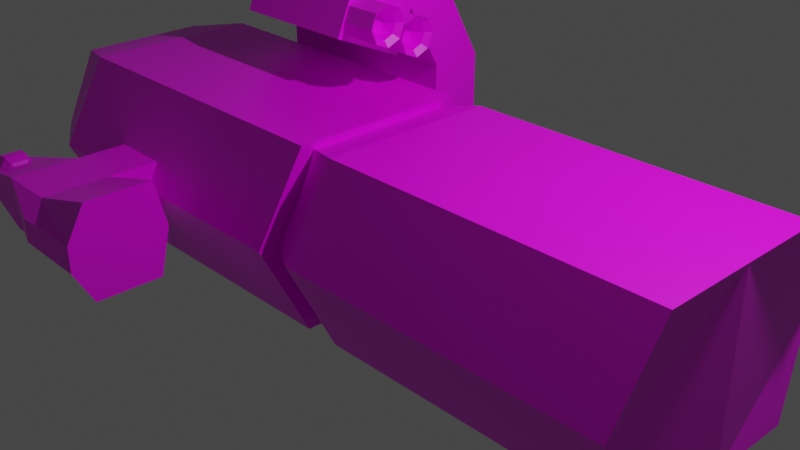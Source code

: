 # Source: provider.blend  (saved by Blender 2.80.75; exported with 4.5.12 LTS)
import bpy
from mathutils import Matrix  # noqa: F401  (used for matrix-valued properties, if any)

bpy.ops.wm.read_factory_settings(use_empty=True)
scene = bpy.context.scene
scene.name = 'Scene'

# ---- collections
col_collection = bpy.data.collections.new('Collection'); scene.collection.children.link(col_collection)

# ---- images (referenced by path relative to the original .blend; pixels are not part of the script)
import os
ASSET_DIR = os.environ.get("B2B_ASSET_DIR", "")  # directory of the original .blend (textures are referenced by path, not embedded)
HERE = os.path.dirname(os.path.abspath(__file__))  # packed textures are extracted next to this script under _unpacked/

def load_image(name, relpath, width, height, colorspace="sRGB"):
    """Load a texture the original file referenced (path relative to the .blend, or extracted next to this script)."""
    p = next((c for c in (os.path.join(HERE, relpath), os.path.join(ASSET_DIR, relpath)) if relpath and os.path.exists(c)), "")
    if p:
        img = bpy.data.images.load(p, check_existing=True)
        img.name = name
    else:  # same state as the original file: an image datablock whose file is absent (Cycles renders it pink)
        img = bpy.data.images.new(name, width, height)
        img.source = "FILE"
        img.filepath = "//" + (relpath or name)
    img.colorspace_settings.name = colorspace
    return img
img_untitled = load_image('Untitled', 'provider_base.png', 1024, 1024, 'sRGB')
img_untitled_002 = load_image('Untitled.002', 'provider_paint.png', 1024, 1024, 'sRGB')
img_untitled_001 = load_image('Untitled.001', 'provider_lights.png', 1024, 1024, 'sRGB')

# ---- materials (node trees are filled in below, after node groups)
mat_material = bpy.data.materials.new('Material')
mat_material.alpha_threshold = 0.0
mat_material.use_transparent_shadow = False
mat_material.line_color = (0.0, 0.0, 0.0, 1.0)

# ---- material node trees
mat_material.use_nodes = True; mat_material.node_tree.nodes.clear()
_N = mat_material.node_tree.nodes; _L = mat_material.node_tree.links
n0 = _N.new('ShaderNodeBsdfPrincipled'); n0.name = 'Principled BSDF'; n0.location = (-243, 359)
n0.hide = True
n0.distribution = 'GGX'
n0.subsurface_method = 'BURLEY'
n0.inputs[2].default_value = 0.4
n0.inputs[3].default_value = 1.45
n0.inputs[27].default_value = (0.0, 0.0, 0.0, 1.0)
n0.inputs[28].default_value = 1.0
n1 = _N.new('ShaderNodeOutputMaterial'); n1.name = 'Material Output'; n1.location = (300, 300)
n2 = _N.new('ShaderNodeMixShader'); n2.name = 'Mix Shader'; n2.location = (106, 442)
n3 = _N.new('ShaderNodeMixShader'); n3.name = 'Mix Shader.001'; n3.location = (94, 217)
n4 = _N.new('ShaderNodeTexImage'); n4.name = 'Image Texture'; n4.location = (-614, 465)
n4.image = img_untitled
n5 = _N.new('ShaderNodeTexImage'); n5.name = 'Image Texture.002'; n5.location = (-601, -96)
n5.image = img_untitled_002
n6 = _N.new('ShaderNodeBsdfPrincipled'); n6.name = 'Principled BSDF.001'; n6.location = (-238, 106)
n6.hide = True
n6.distribution = 'GGX'
n6.subsurface_method = 'BURLEY'
n6.inputs[2].default_value = 0.4
n6.inputs[3].default_value = 1.45
n6.inputs[27].default_value = (0.0, 0.0, 0.0, 1.0)
n6.inputs[28].default_value = 1.0
n7 = _N.new('ShaderNodeTexImage'); n7.name = 'Image Texture.001'; n7.location = (-593, 200)
n7.image = img_untitled_001
n8 = _N.new('ShaderNodeBsdfPrincipled'); n8.name = 'Principled BSDF.002'; n8.location = (-233, -137)
n8.hide = True
n8.distribution = 'GGX'
n8.subsurface_method = 'BURLEY'
n8.inputs[2].default_value = 0.4
n8.inputs[3].default_value = 1.45
n8.inputs[27].default_value = (0.0, 0.0, 0.0, 1.0)
n8.inputs[28].default_value = 1.0
_L.new(n4.outputs[0], n0.inputs[0])
_L.new(n7.outputs[0], n6.inputs[0])
_L.new(n5.outputs[0], n8.inputs[0])
_L.new(n7.outputs[1], n2.inputs[0])
_L.new(n5.outputs[1], n3.inputs[0])
_L.new(n0.outputs[0], n2.inputs[1])
_L.new(n6.outputs[0], n2.inputs[2])
_L.new(n2.outputs[0], n3.inputs[1])
_L.new(n8.outputs[0], n3.inputs[2])
_L.new(n3.outputs[0], n1.inputs[0])
n1.is_active_output = True

# ---- world
world_world = bpy.data.worlds.new('World'); scene.world = world_world
world_world.use_nodes = True; world_world.node_tree.nodes.clear()
_N = world_world.node_tree.nodes; _L = world_world.node_tree.links
n0 = _N.new('ShaderNodeOutputWorld'); n0.name = 'World Output'; n0.location = (300, 300)
n1 = _N.new('ShaderNodeBackground'); n1.name = 'Background'; n1.location = (10, 300)
n1.inputs[0].default_value = (0.05088, 0.05088, 0.05088, 1.0)
_L.new(n1.outputs[0], n0.inputs[0])
n0.is_active_output = True
world_world.color = (0.05088, 0.05088, 0.05088)
world_world.use_sun_shadow = False
world_world.sun_shadow_jitter_overblur = 0.0

# ---- cameras
cam_camera = bpy.data.cameras.new('Camera')
cam_camera.clip_end = 100.0
cam_camera.ortho_scale = 7.314

# ---- lights
light_light = bpy.data.lights.new('Light', 'POINT')
light_light.transmission_factor = 0.0
light_light.energy = 1000.0
light_light.shadow_soft_size = 0.1
light_light.shadow_maximum_resolution = 0.006
light_light.use_absolute_resolution = True

# ---- meshes
me_cube = bpy.data.meshes.new('Cube')
me_cube.from_pydata([(-4.995, -1.002, 1.0), (-4.873, -1.473, -4.527e-07), (-1.312, -1.002, 1.0), (-1.189, -1.473, -1.307e-07), (-0.5185, -1.082, -3.79e-08), (-0.6081, -0.7385, 0.8654), (-0.9044, -1.002, 1.0), (-0.7818, -1.473, -9.506e-08), (2.779, -1.002, 1.0), (2.901, -1.473, 2.269e-07), (3.572, -1.082, 3.197e-07), (3.483, -0.7385, 0.8654), (-4.995, 0.9976, 1.0), (-4.873, 1.468, -1.956e-07), (-4.995, -0.002428, 1.0), (-4.995, -0.002427, -3.349e-07), (-1.312, 0.9976, 1.0), (-1.189, 1.468, 1.264e-07), (-1.312, -0.002427, 1.0), (-1.312, -0.002427, -1.287e-08), (-0.5185, 1.077, 1.509e-07), (-0.6081, -0.002427, 4.867e-08), (-0.6081, -0.002427, 0.8654), (-0.6081, 0.7336, 0.8654), (-0.9044, 0.9976, 1.0), (-0.7818, 1.468, 1.62e-07), (-0.9044, -0.002427, 1.0), (-0.9044, -0.002427, 2.277e-08), (2.779, 0.9976, 1.0), (2.901, 1.468, 4.84e-07), (2.779, -0.002427, 1.0), (2.779, -0.002427, 3.448e-07), (3.572, 1.077, 5.085e-07), (3.483, -0.002427, 4.063e-07), (3.483, -0.002427, 0.8654), (3.483, 0.7336, 0.8654), (2.454, -1.614, 1.755e-07), (2.454, -1.614, 1.0), (2.454, -2.246, 1.201e-07), (2.454, -2.246, 1.0), (-0.07374, -1.614, -4.548e-08), (-0.07374, -1.614, 1.0), (-0.07374, -2.246, -1.008e-07), (-0.07374, -2.246, 1.0), (1.474, -1.614, 8.986e-08), (1.474, -1.614, 0.5481), (0.3782, -1.614, 0.5481), (0.3782, -1.614, -5.972e-09), (1.474, -0.9503, 1.479e-07), (1.474, -0.9503, 0.5481), (0.3782, -0.9503, 0.5481), (0.3782, -0.9503, 5.202e-08), (1.926, -1.211, 1.725), (1.926, -1.844, 1.725), (-0.07374, -1.844, 1.725), (-0.07374, -1.211, 1.725), (1.451, -0.3831, 2.078), (1.646, -1.016, 2.078), (-0.07374, -1.016, 2.078), (-0.07374, -0.3831, 2.078), (-0.07374, -1.005, 1.242), (1.926, -1.005, 1.242), (-0.07374, -0.1771, 1.596), (1.442, -0.1771, 1.596), (1.843, 1.909, 4.301e-07), (1.841, 1.903, 0.2914), (1.841, 0.9805, 3.487e-07), (1.841, 0.9805, 0.2914), (1.177, 1.796, 3.62e-07), (1.177, 1.903, 0.2914), (1.177, 0.9805, 2.907e-07), (1.177, 0.9805, 0.2914), (1.841, 2.656, 4.952e-07), (1.841, 2.656, 0.2914), (1.177, 2.656, 0.2914), (1.177, 2.869, 4.558e-07), (2.918, 2.145, 5.446e-07), (2.916, 2.139, 0.05461), (2.916, 2.535, 5.785e-07), (2.916, 2.535, 0.05461), (-0.03452, -0.7205, 1.756), (-0.4893, -0.7205, 1.756), (-0.03452, -0.6539, 1.596), (-0.4893, -0.6539, 1.596), (-0.03452, -0.4931, 1.529), (-0.4893, -0.4931, 1.529), (-0.03452, -0.3323, 1.596), (-0.4893, -0.3323, 1.596), (-0.03452, -0.2657, 1.756), (-0.4893, -0.2657, 1.756), (-0.03452, -0.3323, 1.917), (-0.4893, -0.3323, 1.917), (-0.03452, -0.4931, 1.984), (-0.4893, -0.4931, 1.984), (-0.03452, -0.6539, 1.917), (-0.4893, -0.6539, 1.917), (-0.4318, -0.6067, 1.643), (-0.4318, -0.6538, 1.756), (-0.4318, -0.4931, 1.596), (-0.4318, -0.3795, 1.643), (-0.4318, -0.3325, 1.756), (-0.4318, -0.3795, 1.87), (-0.4318, -0.4931, 1.917), (-0.4318, -0.6067, 1.87), (-0.2745, -0.5769, 1.673), (-0.2745, -0.6117, 1.756), (-0.2745, -0.4931, 1.638), (-0.2745, -0.4093, 1.673), (-0.2745, -0.3746, 1.756), (-0.2745, -0.4093, 1.84), (-0.2745, -0.4931, 1.875), (-0.2745, -0.5769, 1.84), (-0.03452, -1.129, 1.568), (-0.4893, -1.129, 1.568), (-0.03452, -1.062, 1.407), (-0.4893, -1.062, 1.407), (-0.03452, -0.9011, 1.34), (-0.4893, -0.9011, 1.34), (-0.03452, -0.7403, 1.407), (-0.4893, -0.7403, 1.407), (-0.03452, -0.6737, 1.568), (-0.4893, -0.6737, 1.568), (-0.03452, -0.7403, 1.728), (-0.4893, -0.7403, 1.728), (-0.03452, -0.9011, 1.795), (-0.4893, -0.9011, 1.795), (-0.03452, -1.062, 1.728), (-0.4893, -1.062, 1.728), (-0.4318, -1.015, 1.454), (-0.4318, -1.062, 1.568), (-0.4318, -0.9011, 1.407), (-0.4318, -0.7875, 1.454), (-0.4318, -0.7404, 1.568), (-0.4318, -0.7875, 1.681), (-0.4318, -0.9011, 1.728), (-0.4318, -1.015, 1.681), (-0.2745, -0.9849, 1.484), (-0.2745, -1.02, 1.568), (-0.2745, -0.9011, 1.449), (-0.2745, -0.8173, 1.484), (-0.2745, -0.7826, 1.568), (-0.2745, -0.8173, 1.651), (-0.2745, -0.9011, 1.686), (-0.2745, -0.9849, 1.651), (0.3058, 1.903, 0.5366), (0.3058, 1.774, 2.839e-07), (0.3058, 2.656, 0.5366), (0.3058, 2.869, 3.796e-07), (0.3058, 2.869, 0.1504), (1.177, 2.869, 0.131), (2.284, 2.216, 0.0537), (2.351, 2.132, 0.0537), (2.556, 2.085, 0.0537), (2.653, 2.132, 0.0537), (2.72, 2.216, 0.0537), (2.26, 2.321, 0.0537), (2.284, 2.426, 0.0537), (2.351, 2.51, 0.0537), (2.448, 2.557, 0.0537), (2.556, 2.557, 0.0537), (2.653, 2.51, 0.0537), (2.72, 2.426, 0.0537), (2.744, 2.321, 0.0537), (2.284, 2.373, 0.1446), (2.351, 2.415, 0.2175), (2.448, 2.439, 0.2579), (2.556, 2.439, 0.2579), (2.653, 2.415, 0.2175), (2.72, 2.373, 0.1446), (2.284, 2.268, 0.1446), (2.351, 2.226, 0.2175), (2.448, 2.203, 0.2579), (2.556, 2.203, 0.2579), (2.653, 2.226, 0.2175), (2.72, 2.268, 0.1446), (2.448, 2.085, 0.0537)], [], [(0, 2, 18, 14), (3, 19, 21, 4), (1, 0, 14, 15), (3, 2, 0, 1), (21, 22, 5, 4), (18, 2, 5, 22), (2, 3, 4, 5), (6, 8, 30, 26), (9, 31, 33, 10), (7, 6, 26, 27), (9, 8, 6, 7), (33, 34, 11, 10), (30, 8, 11, 34), (8, 9, 10, 11), (12, 14, 18, 16), (17, 20, 21, 19), (13, 15, 14, 12), (17, 13, 12, 16), (21, 20, 23, 22), (18, 22, 23, 16), (16, 23, 20, 17), (19, 21, 22, 18), (24, 26, 30, 28), (29, 32, 33, 31), (25, 27, 26, 24), (29, 25, 24, 28), (33, 32, 35, 34), (30, 34, 35, 28), (28, 35, 32, 29), (31, 33, 34, 30), (36, 37, 39, 38), (38, 39, 43, 42), (42, 43, 41, 40), (41, 43, 54, 55), (46, 45, 49, 50), (41, 37, 45, 46), (40, 41, 46, 47), (37, 36, 44, 45), (47, 46, 50, 51), (45, 44, 48, 49), (55, 54, 58, 59), (39, 37, 52, 53), (37, 41, 55, 52), (43, 39, 53, 54), (58, 57, 56, 59), (53, 52, 56, 57), (55, 59, 62, 60), (54, 53, 57, 58), (61, 60, 62, 63), (59, 56, 63, 62), (52, 55, 60, 61), (56, 52, 61, 63), (64, 65, 67, 66), (70, 71, 69, 68), (69, 65, 73, 74), (75, 149, 74, 73, 72), (71, 67, 65, 69), (68, 69, 144, 145), (65, 64, 76, 77), (77, 76, 78, 79), (73, 65, 77, 79), (72, 73, 79, 78), (80, 81, 83, 82), (82, 83, 85, 84), (84, 85, 87, 86), (86, 87, 89, 88), (88, 89, 91, 90), (90, 91, 93, 92), (87, 85, 98, 99), (92, 93, 95, 94), (94, 95, 81, 80), (103, 102, 110, 111), (93, 91, 101, 102), (89, 87, 99, 100), (95, 93, 102, 103), (85, 83, 96, 98), (91, 89, 100, 101), (81, 95, 103, 97), (83, 81, 97, 96), (104, 105, 111, 110, 109, 108, 107, 106), (101, 100, 108, 109), (99, 98, 106, 107), (96, 97, 105, 104), (97, 103, 111, 105), (102, 101, 109, 110), (100, 99, 107, 108), (98, 96, 104, 106), (112, 113, 115, 114), (114, 115, 117, 116), (116, 117, 119, 118), (118, 119, 121, 120), (120, 121, 123, 122), (122, 123, 125, 124), (119, 117, 130, 131), (124, 125, 127, 126), (126, 127, 113, 112), (135, 134, 142, 143), (125, 123, 133, 134), (121, 119, 131, 132), (127, 125, 134, 135), (117, 115, 128, 130), (123, 121, 132, 133), (113, 127, 135, 129), (115, 113, 129, 128), (136, 137, 143, 142, 141, 140, 139, 138), (133, 132, 140, 141), (131, 130, 138, 139), (128, 129, 137, 136), (129, 135, 143, 137), (134, 133, 141, 142), (132, 131, 139, 140), (130, 128, 136, 138), (145, 144, 146, 148, 147), (69, 74, 146, 144), (74, 149, 148, 146), (148, 149, 75, 147), (157, 156, 163, 164), (162, 161, 168), (160, 159, 166, 167), (158, 157, 164, 165), (156, 155, 163), (161, 160, 167, 168), (159, 158, 165, 166), (162, 168, 174), (167, 166, 172, 173), (165, 164, 170, 171), (163, 155, 169), (168, 167, 173, 174), (166, 165, 171, 172), (164, 163, 169, 170), (173, 172, 152, 153), (171, 170, 151, 175), (169, 155, 150), (174, 173, 153, 154), (172, 171, 175, 152), (170, 169, 150, 151), (162, 174, 154)])
_uv = me_cube.uv_layers.new(name='UVMap')
_uv.uv.foreach_set('vector', [0.2017, 0.9806, 0.2017, 0.4082, 0.3571, 0.4082, 0.3571, 0.9806, 0.366, 0.7926, 0.3574, 0.5634, 0.4667, 0.5685, 0.4729, 0.7367, 0.4732, 0.4082, 0.6294, 0.4821, 0.6294, 0.6375, 0.474, 0.6375, 0.02971, 0.4082, 0.2015, 0.4272, 0.2015, 0.9996, 0.02971, 0.9806, 0.3579, 0.7929, 0.4924, 0.7929, 0.4924, 0.9072, 0.3574, 0.9612, 0.6128, 0.9483, 0.6128, 0.7929, 0.7242, 0.8339, 0.7242, 0.9483, 0.6125, 0.7929, 0.6125, 0.9657, 0.4927, 0.9517, 0.4946, 0.8064, 0.2017, 0.9806, 0.2017, 0.4082, 0.3571, 0.4082, 0.3571, 0.9806, 0.366, 0.7926, 0.3574, 0.5634, 0.4667, 0.5685, 0.4729, 0.7367, 0.4732, 0.4082, 0.6294, 0.4821, 0.6294, 0.6375, 0.474, 0.6375, 0.02971, 0.4082, 0.2015, 0.4272, 0.2015, 0.9996, 0.02971, 0.9806, 0.3579, 0.7929, 0.4924, 0.7929, 0.4924, 0.9072, 0.3574, 0.9612, 0.6128, 0.9483, 0.6128, 0.7929, 0.7242, 0.8339, 0.7242, 0.9483, 0.6125, 0.7929, 0.6125, 0.9657, 0.4927, 0.9517, 0.4946, 0.8064, 0.2017, 0.9806, 0.3571, 0.9806, 0.3571, 0.4082, 0.2017, 0.4082, 0.366, 0.7926, 0.4729, 0.7367, 0.4667, 0.5685, 0.3574, 0.5634, 0.4732, 0.4082, 0.474, 0.6375, 0.6294, 0.6375, 0.6294, 0.4821, 0.02971, 0.4082, 0.02971, 0.9806, 0.2015, 0.9996, 0.2015, 0.4272, 0.3579, 0.7929, 0.3574, 0.9612, 0.4924, 0.9072, 0.4924, 0.7929, 0.6128, 0.9483, 0.7242, 0.9483, 0.7242, 0.8339, 0.6128, 0.7929, 0.6125, 0.7929, 0.4946, 0.8064, 0.4927, 0.9517, 0.6125, 0.9657, 0.3574, 0.5634, 0.4667, 0.5685, 0.4729, 0.4341, 0.3646, 0.4082, 0.2017, 0.9806, 0.3571, 0.9806, 0.3571, 0.4082, 0.2017, 0.4082, 0.366, 0.7926, 0.4729, 0.7367, 0.4667, 0.5685, 0.3574, 0.5634, 0.4732, 0.4082, 0.474, 0.6375, 0.6294, 0.6375, 0.6294, 0.4821, 0.02971, 0.4082, 0.02971, 0.9806, 0.2015, 0.9996, 0.2015, 0.4272, 0.3579, 0.7929, 0.3574, 0.9612, 0.4924, 0.9072, 0.4924, 0.7929, 0.6128, 0.9483, 0.7242, 0.9483, 0.7242, 0.8339, 0.6128, 0.7929, 0.6125, 0.7929, 0.4946, 0.8064, 0.4927, 0.9517, 0.6125, 0.9657, 0.3574, 0.5634, 0.4667, 0.5685, 0.4729, 0.4341, 0.3646, 0.4082, 0.5861, 0.3186, 0.5861, 0.1978, 0.6625, 0.1978, 0.6625, 0.3186, 0.3229, 0.06273, 0.3229, 0.1835, 0.01761, 0.1835, 0.01761, 0.06273, 0.8327, 0.711, 0.7616, 0.6321, 0.8115, 0.5871, 0.8826, 0.666, 0.8115, 0.5871, 0.7616, 0.6321, 0.7419, 0.5463, 0.7918, 0.5013, 0.5324, 0.3354, 0.4, 0.3354, 0.4, 0.2552, 0.5324, 0.2552, 0.883, 0.683, 0.883, 0.4145, 0.931, 0.5185, 0.931, 0.635, 0.9892, 0.683, 0.883, 0.683, 0.931, 0.635, 0.9892, 0.635, 0.883, 0.4145, 0.9892, 0.4145, 0.9892, 0.5185, 0.931, 0.5185, 0.3995, 0.353, 0.3333, 0.353, 0.3333, 0.2729, 0.3995, 0.2729, 0.08382, 0.3647, 0.01761, 0.3647, 0.01761, 0.2846, 0.08382, 0.2846, 0.7918, 0.5013, 0.7419, 0.5463, 0.7821, 0.4595, 0.8321, 0.4145, 0.85, 0.1174, 0.8897, 0.1772, 0.8302, 0.2715, 0.7905, 0.2117, 0.7901, 0.1174, 0.7901, 0.4042, 0.696, 0.4042, 0.696, 0.1772, 0.3229, 0.2841, 0.01761, 0.2841, 0.08131, 0.184, 0.3229, 0.184, 0.5092, 0.2209, 0.5092, 0.01319, 0.5856, 0.0368, 0.5856, 0.2209, 0.7905, 0.2117, 0.8302, 0.2715, 0.83, 0.3871, 0.7997, 0.3183, 0.7918, 0.5013, 0.8321, 0.4145, 0.8826, 0.438, 0.8424, 0.5248, 0.5087, 0.01319, 0.5087, 0.2548, 0.4, 0.2209, 0.4, 0.01319, 0.8901, 0.3444, 0.8901, 0.1174, 0.9923, 0.1174, 0.9923, 0.2894, 0.6494, 0.01319, 0.6494, 0.1973, 0.5861, 0.1963, 0.5861, 0.01319, 0.3995, 0.03085, 0.3995, 0.2724, 0.3361, 0.2724, 0.3361, 0.03085, 0.83, 0.3871, 0.8302, 0.2715, 0.8897, 0.2716, 0.8895, 0.3876, 0.9548, 0.7364, 0.9816, 0.7364, 0.9816, 0.8213, 0.9548, 0.8213, 0.9816, 0.9064, 0.9548, 0.9064, 0.9548, 0.8215, 0.9816, 0.8215, 0.7478, 0.8988, 0.7478, 0.8377, 0.8171, 0.8377, 0.8171, 0.8988, 0.8666, 0.8964, 0.8546, 0.8964, 0.8398, 0.8964, 0.8398, 0.8354, 0.8666, 0.8354, 0.9278, 0.8213, 0.8667, 0.8213, 0.8667, 0.7364, 0.9278, 0.7364, 0.9161, 0.9017, 0.8893, 0.9017, 0.8667, 0.8215, 0.9161, 0.8215, 0.9279, 0.7364, 0.9547, 0.7364, 0.9547, 0.8354, 0.9497, 0.8354, 0.9213, 0.8908, 0.9162, 0.8908, 0.9162, 0.8215, 0.9213, 0.8215, 0.8171, 0.8377, 0.7478, 0.8377, 0.7478, 0.7364, 0.8171, 0.7364, 0.8666, 0.8354, 0.8398, 0.8354, 0.8616, 0.7364, 0.8666, 0.7364, 0.2081, 0.3155, 0.2081, 0.3836, 0.182, 0.3836, 0.182, 0.3155, 0.182, 0.3155, 0.182, 0.3836, 0.156, 0.3836, 0.156, 0.3155, 0.156, 0.3155, 0.156, 0.3836, 0.1299, 0.3836, 0.1299, 0.3155, 0.1299, 0.3155, 0.1299, 0.3836, 0.1039, 0.3836, 0.1039, 0.3155, 0.3123, 0.3155, 0.3123, 0.3836, 0.2862, 0.3836, 0.2862, 0.3155, 0.2862, 0.3155, 0.2862, 0.3836, 0.2602, 0.3836, 0.2602, 0.3155, 0.7235, 0.09724, 0.6976, 0.09462, 0.7027, 0.08244, 0.721, 0.08429, 0.2602, 0.3155, 0.2602, 0.3836, 0.2341, 0.3836, 0.2341, 0.3155, 0.2341, 0.3155, 0.2341, 0.3836, 0.2081, 0.3836, 0.2081, 0.3155, 0.8376, 0.07633, 0.82, 0.07094, 0.8294, 0.04846, 0.8424, 0.05245, 0.6976, 0.01164, 0.7235, 0.009023, 0.721, 0.02197, 0.7027, 0.02382, 0.7465, 0.08504, 0.7235, 0.09724, 0.721, 0.08429, 0.7372, 0.07568, 0.6775, 0.0282, 0.6976, 0.01164, 0.7027, 0.02382, 0.6884, 0.03552, 0.6976, 0.09462, 0.6775, 0.07806, 0.6884, 0.07075, 0.7027, 0.08244, 0.7235, 0.009023, 0.7465, 0.02122, 0.7372, 0.03059, 0.721, 0.02197, 0.6699, 0.05313, 0.6775, 0.0282, 0.6884, 0.03552, 0.6831, 0.05313, 0.6775, 0.07806, 0.6699, 0.05313, 0.6831, 0.05313, 0.6884, 0.07075, 0.6931, 0.0973, 0.7027, 0.1069, 0.7027, 0.1205, 0.6931, 0.1301, 0.6795, 0.1301, 0.6699, 0.1205, 0.6699, 0.1069, 0.6795, 0.0973, 0.8038, 0.06218, 0.7897, 0.0504, 0.807, 0.03331, 0.8175, 0.042, 0.908, 0.06218, 0.8918, 0.07094, 0.8824, 0.04846, 0.8944, 0.042, 0.8742, 0.07633, 0.8559, 0.07816, 0.8559, 0.05379, 0.8694, 0.05245, 0.8559, 0.07816, 0.8376, 0.07633, 0.8424, 0.05245, 0.8559, 0.05379, 0.82, 0.07094, 0.8038, 0.06218, 0.8175, 0.042, 0.8294, 0.04846, 0.9222, 0.0504, 0.908, 0.06218, 0.8944, 0.042, 0.9048, 0.03331, 0.8918, 0.07094, 0.8742, 0.07633, 0.8694, 0.05245, 0.8824, 0.04846, 0.9417, 0.3843, 0.8901, 0.3843, 0.8901, 0.3645, 0.9417, 0.3645, 0.9417, 0.3645, 0.8901, 0.3645, 0.8901, 0.3448, 0.9417, 0.3448, 0.156, 0.3155, 0.156, 0.3836, 0.1299, 0.3836, 0.1299, 0.3155, 0.1299, 0.3155, 0.1299, 0.3836, 0.1039, 0.3836, 0.1039, 0.3155, 0.3123, 0.3155, 0.3123, 0.3836, 0.2862, 0.3836, 0.2862, 0.3155, 0.2862, 0.3155, 0.2862, 0.3836, 0.2602, 0.3836, 0.2602, 0.3155, 0.7235, 0.09724, 0.6976, 0.09462, 0.7027, 0.08244, 0.721, 0.08429, 0.2602, 0.3155, 0.2602, 0.3836, 0.2341, 0.3836, 0.2341, 0.3155, 0.2341, 0.3155, 0.2341, 0.3836, 0.2081, 0.3836, 0.2081, 0.3155, 0.8376, 0.07633, 0.82, 0.07094, 0.8294, 0.04846, 0.8424, 0.05245, 0.6976, 0.01164, 0.7235, 0.009023, 0.721, 0.02197, 0.7027, 0.02382, 0.7465, 0.08504, 0.7235, 0.09724, 0.721, 0.08429, 0.7372, 0.07568, 0.6775, 0.0282, 0.6976, 0.01164, 0.7027, 0.02382, 0.6884, 0.03552, 0.6976, 0.09462, 0.6775, 0.07806, 0.6884, 0.07075, 0.7027, 0.08244, 0.7235, 0.009023, 0.7465, 0.02122, 0.7372, 0.03059, 0.721, 0.02197, 0.6699, 0.05313, 0.6775, 0.0282, 0.6884, 0.03552, 0.6831, 0.05313, 0.6775, 0.07806, 0.6699, 0.05313, 0.6831, 0.05313, 0.6884, 0.07075, 0.6931, 0.0973, 0.7027, 0.1069, 0.7027, 0.1205, 0.6931, 0.1301, 0.6795, 0.1301, 0.6699, 0.1205, 0.6699, 0.1069, 0.6795, 0.0973, 0.8038, 0.06218, 0.7897, 0.0504, 0.807, 0.03331, 0.8175, 0.042, 0.908, 0.06218, 0.8918, 0.07094, 0.8824, 0.04846, 0.8944, 0.042, 0.8742, 0.07633, 0.8559, 0.07816, 0.8559, 0.05379, 0.8694, 0.05245, 0.8559, 0.07816, 0.8376, 0.07633, 0.8424, 0.05245, 0.8559, 0.05379, 0.82, 0.07094, 0.8038, 0.06218, 0.8175, 0.042, 0.8294, 0.04846, 0.9222, 0.0504, 0.908, 0.06218, 0.8944, 0.042, 0.9048, 0.03331, 0.8918, 0.07094, 0.8742, 0.07633, 0.8694, 0.05245, 0.8824, 0.04846, 0.8667, 0.9512, 0.8667, 0.9018, 0.936, 0.9018, 0.936, 0.9373, 0.936, 0.9512, 0.7478, 0.8988, 0.8171, 0.8988, 0.8171, 0.9821, 0.7478, 0.9821, 0.8398, 0.8964, 0.8546, 0.8964, 0.8528, 0.9766, 0.8172, 0.9766, 0.8528, 0.9766, 0.8546, 0.8964, 0.8666, 0.8964, 0.8666, 0.9766, 0.5001, 0.7062, 0.5138, 0.6785, 0.5387, 0.6852, 0.5419, 0.7042, 0.5906, 0.7818, 0.561, 0.784, 0.5727, 0.7636, 0.5345, 0.7777, 0.5127, 0.7609, 0.5527, 0.7351, 0.561, 0.7493, 0.5001, 0.7356, 0.5001, 0.7062, 0.5419, 0.7042, 0.5465, 0.7203, 0.5138, 0.6785, 0.5391, 0.6597, 0.5387, 0.6852, 0.561, 0.784, 0.5345, 0.7777, 0.561, 0.7493, 0.5727, 0.7636, 0.5127, 0.7609, 0.5001, 0.7356, 0.5465, 0.7203, 0.5527, 0.7351, 0.5906, 0.7818, 0.5727, 0.7636, 0.591, 0.7562, 0.561, 0.7493, 0.5527, 0.7351, 0.5833, 0.7211, 0.5879, 0.7373, 0.5465, 0.7203, 0.5419, 0.7042, 0.5688, 0.6922, 0.5771, 0.7063, 0.5387, 0.6852, 0.5391, 0.6597, 0.5571, 0.6778, 0.5727, 0.7636, 0.561, 0.7493, 0.5879, 0.7373, 0.591, 0.7562, 0.5527, 0.7351, 0.5465, 0.7203, 0.5771, 0.7063, 0.5833, 0.7211, 0.5419, 0.7042, 0.5387, 0.6852, 0.5571, 0.6778, 0.5688, 0.6922, 0.5879, 0.7373, 0.5833, 0.7211, 0.6297, 0.7058, 0.6297, 0.7352, 0.5771, 0.7063, 0.5688, 0.6922, 0.5953, 0.6637, 0.6171, 0.6805, 0.5571, 0.6778, 0.5391, 0.6597, 0.5687, 0.6575, 0.591, 0.7562, 0.5879, 0.7373, 0.6297, 0.7352, 0.616, 0.7629, 0.5833, 0.7211, 0.5771, 0.7063, 0.6171, 0.6805, 0.6297, 0.7058, 0.5688, 0.6922, 0.5571, 0.6778, 0.5687, 0.6575, 0.5953, 0.6637, 0.5906, 0.7818, 0.591, 0.7562, 0.616, 0.7629])
me_cube.materials.append(mat_material)
me_cube.use_remesh_preserve_volume = False
me_cube.use_remesh_preserve_attributes = False
me_cube.use_mirror_vertex_groups = False
me_cube.update()

# ---- objects
ob_main = bpy.data.objects.new('main', me_cube)
ob_light = bpy.data.objects.new('Light', light_light)
ob_camera = bpy.data.objects.new('Camera', cam_camera)
ob_engine = bpy.data.objects.new('engine', None)
ob_engine_001 = bpy.data.objects.new('engine.001', None)
ob_engine_002 = bpy.data.objects.new('engine.002', None)
ob_engine_003 = bpy.data.objects.new('engine.003', None)
ob_turret = bpy.data.objects.new('turret', None)

# ---- transforms, parenting, visibility, modifiers, constraints
ob_main.location = (0.0, 0.0, 0.0)
ob_main.lock_rotations_4d = False
ob_main.empty_display_type = 'ARROWS'
ob_main.lineart.crease_threshold = 0.0
_m = ob_main.modifiers.new('Mirror', 'MIRROR')
_m.use_axis = (False, False, True)
_m.use_clip = True
ob_light.location = (-5.241, -1.008, 5.904)
ob_light.rotation_euler = (3.792, 3.086, 1.866)
ob_light.lock_rotations_4d = False
ob_light.empty_display_type = 'ARROWS'
ob_light.color = (0.0, 0.0, 0.0, 0.0)
ob_light.lineart.crease_threshold = 0.0
ob_camera.location = (-8.524, 6.923, 4.958)
ob_camera.rotation_euler = (1.109, -0.0, -2.327)
ob_camera.lock_rotations_4d = False
ob_camera.empty_display_type = 'ARROWS'
ob_camera.color = (0.0, 0.0, 0.0, 0.0)
ob_camera.display_type = 'WIRE'
ob_camera.lineart.crease_threshold = 0.0
ob_engine.location = (-0.4001, -0.4774, 1.761)
ob_engine.rotation_euler = (-3.142, -3.142, 8.742e-08)
ob_engine.lineart.crease_threshold = 0.0
ob_engine_001.location = (-0.4001, -0.8925, 1.605)
ob_engine_001.rotation_euler = (-3.142, -3.142, 8.742e-08)
ob_engine_001.lineart.crease_threshold = 0.0
ob_engine_002.location = (-0.4001, -0.4774, -1.761)
ob_engine_002.rotation_euler = (-3.142, -3.142, 8.742e-08)
ob_engine_002.lineart.crease_threshold = 0.0
ob_engine_003.location = (-0.4001, -0.8925, -1.605)
ob_engine_003.rotation_euler = (-3.142, -3.142, 8.742e-08)
ob_engine_003.lineart.crease_threshold = 0.0
ob_turret.location = (1.485, 2.291, 0.3375)
ob_turret.rotation_euler = (-3.142, -3.142, 8.742e-08)
ob_turret.lineart.crease_threshold = 0.0

# ---- collection membership
col_collection.objects.link(ob_main)
col_collection.objects.link(ob_light)
col_collection.objects.link(ob_camera)
col_collection.objects.link(ob_engine)
col_collection.objects.link(ob_engine_001)
col_collection.objects.link(ob_engine_002)
col_collection.objects.link(ob_engine_003)
col_collection.objects.link(ob_turret)

# ---- scene / render settings (as saved in the file)
scene.camera = ob_camera
scene.frame_start = 1; scene.frame_end = 250; scene.frame_set(1)
scene.render.engine = 'BLENDER_EEVEE_NEXT'
scene.cycles.use_denoising = False
scene.cycles.samples = 128
scene.cycles.sampling_pattern = 'TABULATED_SOBOL'
scene.cycles.use_adaptive_sampling = False
scene.cycles.use_light_tree = False
scene.view_settings.view_transform = 'Filmic'
bpy.context.view_layer.update()
